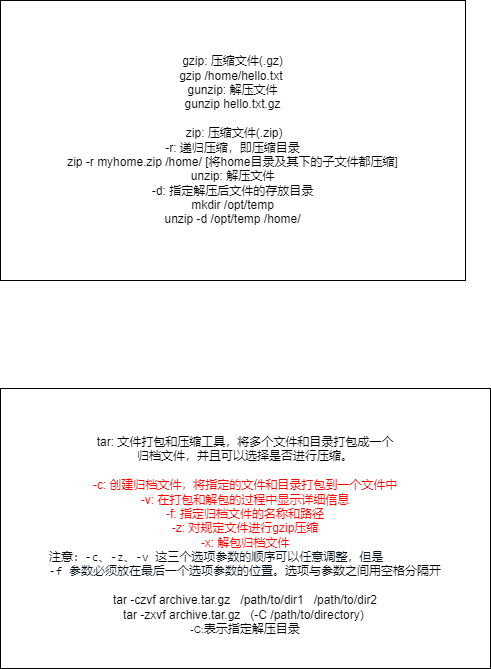

The diagram above was exported from draw.io. Its source (the exported page's mxGraphModel, read from the mxfile embedded in the PNG):
<mxGraphModel dx="1050" dy="619" grid="1" gridSize="10" guides="1" tooltips="1" connect="1" arrows="1" fold="1" page="1" pageScale="1" pageWidth="850" pageHeight="1100" math="0" shadow="0">
  <root>
    <mxCell id="0" />
    <mxCell id="1" parent="0" />
    <mxCell id="Bfx8ziVrkFdfQf-_nZdy-1" value="gzip: 压缩文件(.gz)&lt;br&gt;gzip /home/hello.txt&amp;nbsp;&lt;br&gt;gunzip: 解压文件&lt;br&gt;gunzip hello.txt.gz&lt;br&gt;&lt;br&gt;&amp;nbsp;zip: 压缩文件(.zip)&lt;br&gt;-r: 递归压缩，即压缩目录&lt;br&gt;zip -r myhome.zip /home/ [将home目录及其下的子文件都压缩]&lt;br&gt;unzip: 解压文件&lt;br&gt;-d: 指定解压后文件的存放目录&lt;br&gt;mkdir /opt/temp&lt;br&gt;unzip -d /opt/temp /home/" style="rounded=0;whiteSpace=wrap;html=1;" vertex="1" parent="1">
      <mxGeometry x="180" y="52" width="465" height="280" as="geometry" />
    </mxCell>
    <mxCell id="Bfx8ziVrkFdfQf-_nZdy-2" value="&lt;br style=&quot;border-color: var(--border-color);&quot;&gt;tar: 文件打包和压缩工具，将多个文件和目录打包成一个&lt;br&gt;归档文件，并且可以选择是否进行压缩。&lt;br&gt;&lt;br&gt;&lt;font color=&quot;#ff0000&quot;&gt;-c: 创建归档文件，将指定的文件和目录打包到一个文件中&lt;br&gt;-v: 在打包和解包的过程中显示详细信息&lt;br&gt;-f: 指定归档文件的名称和路径&lt;br&gt;-z: 对规定文件进行gzip压缩&lt;br&gt;-x: 解包归档文件&lt;/font&gt;&lt;br&gt;&lt;div style=&quot;text-align: start;&quot;&gt;注意：&lt;span style=&quot;background-color: initial;&quot;&gt;&lt;font style=&quot;font-size: 12px;&quot; face=&quot;Consolas, monaco, monospace&quot; color=&quot;#050e17&quot;&gt;-c、-z、-v 这三个选项参数的顺序可以任意调整，&lt;/font&gt;&lt;/span&gt;&lt;span style=&quot;background-color: initial;&quot;&gt;&lt;font face=&quot;Consolas, monaco, monospace&quot; color=&quot;#050e17&quot;&gt;但是&amp;nbsp;&lt;/font&gt;&lt;/span&gt;&lt;/div&gt;&lt;div style=&quot;text-align: start;&quot;&gt;&lt;span style=&quot;background-color: initial;&quot;&gt;&lt;font face=&quot;Consolas, monaco, monospace&quot; color=&quot;#050e17&quot;&gt;-f 参数必须放在最后一个选项参数的位置。&lt;/font&gt;&lt;/span&gt;&lt;span style=&quot;background-color: initial;&quot;&gt;选项与参数之间用空格分隔开&lt;/span&gt;&lt;/div&gt;&lt;br&gt;tar -czvf archive.tar.gz&amp;nbsp; &amp;nbsp;/path/to/dir1&amp;nbsp; &amp;nbsp;/path/to/dir2&lt;br&gt;tar -zxvf archive.tar.gz&amp;nbsp; &amp;nbsp;(-C /path/to/directory)&amp;nbsp;&lt;br&gt;&lt;div style=&quot;text-align: start;&quot;&gt;&lt;/div&gt;&lt;font style=&quot;border-color: var(--border-color); text-align: start;&quot; size=&quot;1&quot; color=&quot;#050e17&quot;&gt;-C:&lt;/font&gt;&lt;span style=&quot;border-color: var(--border-color); text-align: start; background-color: initial;&quot;&gt;表示指定解压目录&lt;/span&gt;" style="rounded=0;whiteSpace=wrap;html=1;" vertex="1" parent="1">
      <mxGeometry x="180" y="440" width="490" height="280" as="geometry" />
    </mxCell>
  </root>
</mxGraphModel>